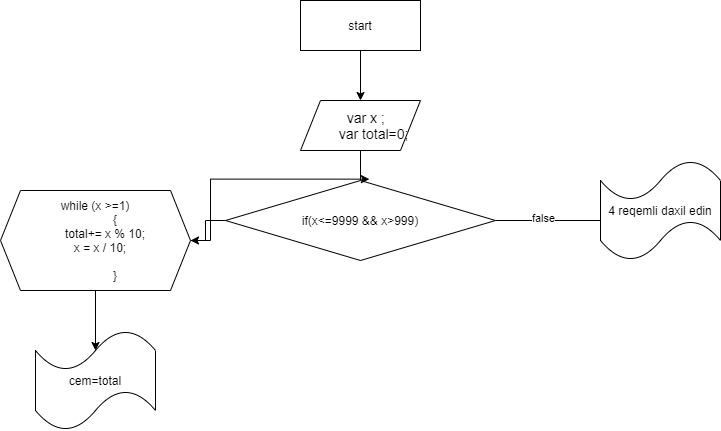

The diagram above was exported from draw.io. Its source (the exported page's mxGraphModel, read from the mxfile embedded in the PNG):
<mxGraphModel dx="966" dy="504" grid="1" gridSize="10" guides="1" tooltips="1" connect="1" arrows="1" fold="1" page="1" pageScale="1" pageWidth="850" pageHeight="1100" math="0" shadow="0">
  <root>
    <mxCell id="0" />
    <mxCell id="1" parent="0" />
    <mxCell id="GI5n4bj1oHehV-Okle8m-2" style="edgeStyle=orthogonalEdgeStyle;rounded=0;orthogonalLoop=1;jettySize=auto;html=1;" edge="1" parent="1" source="GI5n4bj1oHehV-Okle8m-1">
      <mxGeometry relative="1" as="geometry">
        <mxPoint x="410" y="120" as="targetPoint" />
      </mxGeometry>
    </mxCell>
    <mxCell id="GI5n4bj1oHehV-Okle8m-1" value="start" style="rounded=0;whiteSpace=wrap;html=1;" vertex="1" parent="1">
      <mxGeometry x="350" y="20" width="120" height="50" as="geometry" />
    </mxCell>
    <mxCell id="GI5n4bj1oHehV-Okle8m-4" style="edgeStyle=orthogonalEdgeStyle;rounded=0;orthogonalLoop=1;jettySize=auto;html=1;" edge="1" parent="1" source="GI5n4bj1oHehV-Okle8m-3">
      <mxGeometry relative="1" as="geometry">
        <mxPoint x="410" y="210" as="targetPoint" />
      </mxGeometry>
    </mxCell>
    <mxCell id="GI5n4bj1oHehV-Okle8m-3" value="&lt;div&gt;&lt;span style=&quot;font-size: 14px&quot;&gt;&amp;nbsp; &amp;nbsp;var x ;&lt;/span&gt;&lt;/div&gt;&lt;span style=&quot;font-size: 14px&quot;&gt;&amp;nbsp; &amp;nbsp; &amp;nbsp; &amp;nbsp;var total=0;&lt;br&gt;&lt;/span&gt;" style="shape=parallelogram;perimeter=parallelogramPerimeter;whiteSpace=wrap;html=1;fixedSize=1;" vertex="1" parent="1">
      <mxGeometry x="350" y="120" width="120" height="50" as="geometry" />
    </mxCell>
    <mxCell id="GI5n4bj1oHehV-Okle8m-6" style="edgeStyle=orthogonalEdgeStyle;rounded=0;orthogonalLoop=1;jettySize=auto;html=1;" edge="1" parent="1" source="GI5n4bj1oHehV-Okle8m-5">
      <mxGeometry relative="1" as="geometry">
        <mxPoint x="660" y="240" as="targetPoint" />
      </mxGeometry>
    </mxCell>
    <mxCell id="GI5n4bj1oHehV-Okle8m-7" value="false" style="edgeLabel;html=1;align=center;verticalAlign=middle;resizable=0;points=[];" vertex="1" connectable="0" parent="GI5n4bj1oHehV-Okle8m-6">
      <mxGeometry x="-0.1896" y="3" relative="1" as="geometry">
        <mxPoint as="offset" />
      </mxGeometry>
    </mxCell>
    <mxCell id="GI5n4bj1oHehV-Okle8m-11" style="edgeStyle=orthogonalEdgeStyle;rounded=0;orthogonalLoop=1;jettySize=auto;html=1;entryX=1;entryY=0.5;entryDx=0;entryDy=0;" edge="1" parent="1" source="GI5n4bj1oHehV-Okle8m-5" target="GI5n4bj1oHehV-Okle8m-10">
      <mxGeometry relative="1" as="geometry" />
    </mxCell>
    <mxCell id="GI5n4bj1oHehV-Okle8m-5" value="if(x&amp;lt;=9999 &amp;amp;&amp;amp; x&amp;gt;999)" style="rhombus;whiteSpace=wrap;html=1;" vertex="1" parent="1">
      <mxGeometry x="275" y="200" width="270" height="80" as="geometry" />
    </mxCell>
    <mxCell id="GI5n4bj1oHehV-Okle8m-8" value="4 reqemli daxil edin" style="shape=tape;whiteSpace=wrap;html=1;" vertex="1" parent="1">
      <mxGeometry x="650" y="180" width="120" height="100" as="geometry" />
    </mxCell>
    <mxCell id="GI5n4bj1oHehV-Okle8m-12" style="edgeStyle=orthogonalEdgeStyle;rounded=0;orthogonalLoop=1;jettySize=auto;html=1;entryX=0.533;entryY=-0.017;entryDx=0;entryDy=0;entryPerimeter=0;" edge="1" parent="1" source="GI5n4bj1oHehV-Okle8m-10" target="GI5n4bj1oHehV-Okle8m-5">
      <mxGeometry relative="1" as="geometry" />
    </mxCell>
    <mxCell id="GI5n4bj1oHehV-Okle8m-13" style="edgeStyle=orthogonalEdgeStyle;rounded=0;orthogonalLoop=1;jettySize=auto;html=1;" edge="1" parent="1" source="GI5n4bj1oHehV-Okle8m-10">
      <mxGeometry relative="1" as="geometry">
        <mxPoint x="145" y="370" as="targetPoint" />
      </mxGeometry>
    </mxCell>
    <mxCell id="GI5n4bj1oHehV-Okle8m-10" value="&lt;div&gt;while (x &amp;gt;=1)&lt;/div&gt;&lt;div&gt;&amp;nbsp; &amp;nbsp; &amp;nbsp; &amp;nbsp; &amp;nbsp; &amp;nbsp; {&lt;/div&gt;&lt;div&gt;&amp;nbsp; &amp;nbsp; &amp;nbsp; total+= x % 10;&lt;/div&gt;&lt;div&gt;&lt;span&gt;&amp;nbsp; &amp;nbsp;x = x / 10;&lt;/span&gt;&lt;/div&gt;&lt;div&gt;&lt;br&gt;&lt;/div&gt;&lt;div&gt;&amp;nbsp; &amp;nbsp; &amp;nbsp; &amp;nbsp; &amp;nbsp; &amp;nbsp; }&lt;/div&gt;" style="shape=hexagon;perimeter=hexagonPerimeter2;whiteSpace=wrap;html=1;fixedSize=1;" vertex="1" parent="1">
      <mxGeometry x="50" y="210" width="190" height="100" as="geometry" />
    </mxCell>
    <mxCell id="GI5n4bj1oHehV-Okle8m-14" value="cem=total" style="shape=tape;whiteSpace=wrap;html=1;" vertex="1" parent="1">
      <mxGeometry x="85" y="350" width="120" height="100" as="geometry" />
    </mxCell>
  </root>
</mxGraphModel>